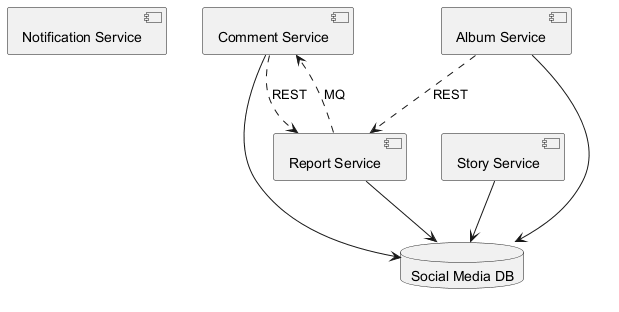

The diagram above was rendered by PlantUML. Its source (embedded in the PNG):
@startuml
skinparam monochrome true
component "Notification Service" as C_NotificationService
component "Comment Service" as C_CommentService
component "Story Service" as C_StoryService
component "Album Service" as C_AlbumService
component "Report Service" as C_ReportService
database "Social Media DB" as DB_social_media
C_CommentService --> DB_social_media
C_StoryService --> DB_social_media
C_AlbumService --> DB_social_media
C_ReportService --> DB_social_media
C_ReportService ..> C_CommentService : MQ
C_CommentService ..> C_ReportService : REST
C_AlbumService ..> C_ReportService : REST
@enduml